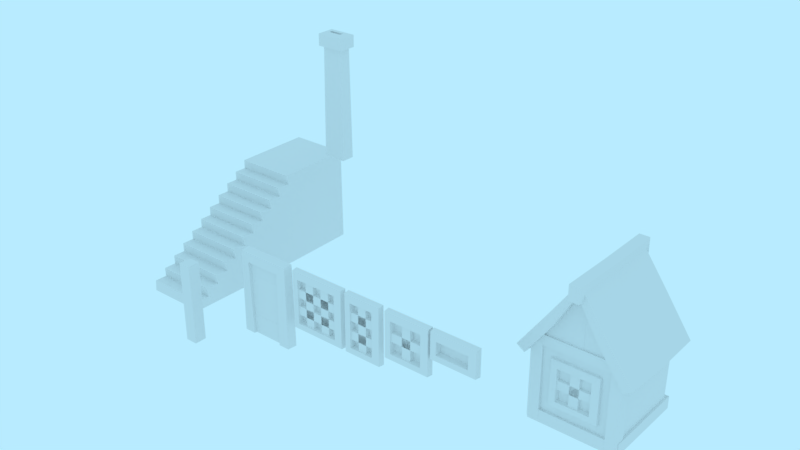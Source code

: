 # Source: building-kit.blend  (saved by Blender 2.79.0; exported with 4.5.12 LTS)
import bpy
from mathutils import Matrix  # noqa: F401  (used for matrix-valued properties, if any)

bpy.ops.wm.read_factory_settings(use_empty=True)
scene = bpy.context.scene
scene.name = 'Scene'

# ---- collections
col_collection_1 = bpy.data.collections.new('Collection 1'); scene.collection.children.link(col_collection_1)

# ---- world
world_world = bpy.data.worlds.new('World'); scene.world = world_world
world_world.color = (0.4794, 0.8327, 1.0)
world_world.use_sun_shadow = False
world_world.sun_shadow_jitter_overblur = 0.0
world_world.cycles.sampling_method = 'MANUAL'

# ---- meshes
me_buidling_kit = bpy.data.meshes.new('buidling-kit')
me_buidling_kit.from_pydata([(6.886, 1.681e-07, 3.845), (7.086, 1.681e-07, 3.845), (6.886, 1.593e-07, 3.645), (7.086, 1.593e-07, 3.645), (6.886, 2.0, 3.845), (7.086, 2.0, 3.845), (6.886, 2.0, 3.645), (7.086, 2.0, 3.645), (7.835, 3.25e-07, 2.55), (8.942, 3.25e-07, 2.55), (7.835, 2.059, 2.55), (8.942, 2.059, 2.55), (7.889, 3.25e-07, 2.645), (8.889, 3.25e-07, 2.645), (7.889, 2.0, 2.645), (8.889, 2.0, 2.645), (7.889, 3.25e-07, 2.468), (8.889, 3.25e-07, 2.468), (7.889, 2.0, 2.468), (8.889, 2.0, 2.468), (7.739, 3.25e-07, 2.645), (9.039, 3.25e-07, 2.645), (7.739, 2.15, 2.645), (9.039, 2.15, 2.645), (7.739, 3.25e-07, 2.468), (9.039, 3.25e-07, 2.468), (7.739, 2.15, 2.468), (9.039, 2.15, 2.468), (7.877, 1.422, 2.518), (7.877, 1.553, 2.518), (8.71, 1.422, 2.518), (8.71, 1.553, 2.518), (7.877, 1.422, 2.595), (7.877, 1.553, 2.595), (8.71, 1.422, 2.595), (8.71, 1.553, 2.595), (7.877, 0.3327, 2.518), (7.877, 0.4641, 2.518), (8.71, 0.3327, 2.518), (8.71, 0.4641, 2.518), (7.877, 0.3327, 2.595), (7.877, 0.4641, 2.595), (8.71, 0.3327, 2.595), (8.71, 0.4641, 2.595), (8.671, 0.8661, 2.526), (8.671, 1.039, 2.526), (8.775, 0.8661, 2.526), (8.775, 1.039, 2.526), (8.671, 0.8661, 2.591), (8.671, 1.039, 2.591), (8.775, 0.8661, 2.591), (8.775, 1.039, 2.591), (6.0, -0.03, -0.5), (4.5, -0.03, 0.5), (4.5, -0.03, -0.5), (4.5, -0.03, 2.833), (6.0, -0.03, 2.833), (4.5, 0.2, 2.5), (4.5, 0.2, 2.833), (6.0, 0.2, 2.833), (6.0, 0.2, 2.5), (4.5, -0.03, 1.5), (4.5, 0.43, 2.167), (4.5, 0.43, 2.5), (6.0, 0.43, 2.5), (6.0, 0.43, 2.167), (6.0, -0.03, 1.5), (4.5, 0.66, 1.833), (4.5, 0.66, 2.167), (6.0, 0.66, 2.167), (6.0, 0.66, 1.833), (6.0, -0.03, 0.5), (4.5, -0.03, -2.5), (4.5, 0.89, 1.5), (4.5, 0.89, 1.833), (6.0, 0.89, 1.833), (6.0, 0.89, 1.5), (6.0, -0.03, -2.5), (4.5, 1.12, 1.167), (4.5, 1.12, 1.5), (6.0, 1.12, 1.5), (6.0, 1.12, 1.167), (4.5, 1.35, 0.8333), (4.5, 1.35, 1.167), (6.0, 1.35, 1.167), (6.0, 1.35, 0.8333), (4.5, 1.58, 0.5), (4.5, 1.58, 0.8333), (6.0, 1.58, 0.8333), (6.0, 1.58, 0.5), (4.5, 1.81, 0.1667), (4.5, 1.81, 0.5), (6.0, 1.81, 0.5), (6.0, 1.81, 0.1667), (6.0, 2.04, -0.1667), (4.5, 2.04, -0.1667), (4.5, 2.04, 0.1667), (6.0, 2.04, 0.1667), (6.0, 2.27, -0.5), (6.0, 2.27, -0.1667), (4.5, 2.27, -0.5), (4.5, 2.27, -0.1667), (4.5, 2.5, -2.5), (6.0, 2.5, -2.5), (6.0, 2.5, -0.5), (4.5, 2.5, -0.5), (13.19, 1.116, 2.537), (12.19, 1.116, 2.537), (13.19, 2.116, 2.537), (12.19, 2.116, 2.537), (13.23, 1.078, 2.483), (12.15, 1.078, 2.483), (13.23, 2.154, 2.483), (12.15, 2.154, 2.483), (13.14, 1.165, 2.483), (12.24, 1.165, 2.483), (13.14, 2.067, 2.483), (12.24, 2.067, 2.483), (13.23, 1.078, 2.583), (12.15, 1.078, 2.583), (13.23, 2.154, 2.583), (12.15, 2.154, 2.583), (13.14, 1.165, 2.583), (12.24, 1.165, 2.583), (13.14, 2.067, 2.583), (12.24, 2.067, 2.583), (12.74, 1.144, 2.468), (12.65, 1.144, 2.468), (12.74, 1.144, 2.568), (12.65, 1.144, 2.568), (12.74, 2.086, 2.468), (12.65, 2.086, 2.468), (12.74, 2.086, 2.568), (12.65, 2.086, 2.568), (12.2, 1.572, 2.468), (12.2, 1.658, 2.468), (12.2, 1.572, 2.568), (12.2, 1.658, 2.568), (13.18, 1.572, 2.468), (13.18, 1.658, 2.468), (13.18, 1.572, 2.568), (13.18, 1.658, 2.568), (7.277, 3.113, -1.595), (6.777, 3.113, -1.595), (7.277, 3.113, -1.345), (6.777, 3.113, -1.345), (7.277, 6.113, -1.595), (6.777, 6.113, -1.595), (7.277, 6.113, -1.345), (6.777, 6.113, -1.345), (7.34, 6.113, -1.653), (6.715, 6.113, -1.653), (7.34, 6.113, -1.288), (6.715, 6.113, -1.288), (7.241, 6.313, -1.554), (6.814, 6.313, -1.554), (7.241, 6.313, -1.387), (6.814, 6.313, -1.387), (7.34, 6.313, -1.653), (6.715, 6.313, -1.653), (7.34, 6.313, -1.288), (6.715, 6.313, -1.288), (7.241, 6.089, -1.554), (6.814, 6.089, -1.554), (7.241, 6.089, -1.387), (6.814, 6.089, -1.387), (11.82, 0.7829, 2.538), (11.02, 0.7829, 2.538), (11.82, 2.116, 2.538), (11.02, 2.116, 2.538), (11.86, 0.7447, 2.484), (10.98, 0.7447, 2.484), (11.86, 2.154, 2.484), (10.98, 2.154, 2.484), (11.77, 0.832, 2.484), (11.07, 0.832, 2.484), (11.77, 2.067, 2.484), (11.07, 2.067, 2.484), (11.86, 0.7447, 2.584), (10.98, 0.7447, 2.584), (11.86, 2.154, 2.584), (10.98, 2.154, 2.584), (11.77, 0.832, 2.584), (11.07, 0.832, 2.584), (11.77, 2.067, 2.584), (11.07, 2.067, 2.584), (11.47, 0.8108, 2.468), (11.39, 0.8108, 2.468), (11.47, 0.8108, 2.568), (11.39, 0.8108, 2.568), (11.47, 2.086, 2.468), (11.39, 2.086, 2.468), (11.47, 2.086, 2.568), (11.39, 2.086, 2.568), (11.04, 1.633, 2.468), (11.04, 1.719, 2.468), (11.04, 1.633, 2.568), (11.04, 1.719, 2.568), (11.82, 1.633, 2.468), (11.82, 1.719, 2.468), (11.82, 1.633, 2.568), (11.82, 1.719, 2.568), (11.04, 1.154, 2.468), (11.04, 1.24, 2.468), (11.04, 1.154, 2.568), (11.04, 1.24, 2.568), (11.82, 1.154, 2.468), (11.82, 1.24, 2.468), (11.82, 1.154, 2.568), (11.82, 1.24, 2.568), (14.45, 1.616, 2.537), (13.45, 1.616, 2.537), (14.45, 2.116, 2.537), (13.45, 2.116, 2.537), (14.49, 1.578, 2.483), (13.41, 1.578, 2.483), (14.49, 2.154, 2.483), (13.41, 2.154, 2.483), (14.4, 1.665, 2.483), (13.5, 1.665, 2.483), (14.4, 2.067, 2.483), (13.5, 2.067, 2.483), (14.49, 1.578, 2.583), (13.41, 1.578, 2.583), (14.49, 2.154, 2.583), (13.41, 2.154, 2.583), (14.4, 1.665, 2.583), (13.5, 1.665, 2.583), (14.4, 2.067, 2.583), (13.5, 2.067, 2.583), (10.7, 0.7829, 2.538), (9.404, 0.7829, 2.538), (10.7, 2.116, 2.538), (9.404, 2.116, 2.538), (10.74, 0.7447, 2.484), (9.365, 0.7447, 2.484), (10.74, 2.154, 2.484), (9.365, 2.154, 2.484), (10.65, 0.832, 2.484), (9.453, 0.832, 2.484), (10.65, 2.067, 2.484), (9.453, 2.067, 2.484), (10.74, 0.7447, 2.584), (9.365, 0.7447, 2.584), (10.74, 2.154, 2.584), (9.365, 2.154, 2.584), (10.65, 0.832, 2.584), (9.453, 0.832, 2.584), (10.65, 2.067, 2.584), (9.453, 2.067, 2.584), (10.34, 0.8108, 2.468), (10.25, 0.8108, 2.468), (10.34, 0.8108, 2.568), (10.25, 0.8108, 2.568), (10.34, 2.086, 2.468), (10.25, 2.086, 2.468), (10.34, 2.086, 2.568), (10.25, 2.086, 2.568), (9.442, 1.617, 2.468), (9.442, 1.703, 2.468), (9.442, 1.617, 2.568), (9.442, 1.703, 2.568), (10.7, 1.617, 2.468), (10.7, 1.703, 2.468), (10.7, 1.617, 2.568), (10.7, 1.703, 2.568), (9.442, 1.168, 2.468), (9.442, 1.254, 2.468), (9.442, 1.168, 2.568), (9.442, 1.254, 2.568), (10.7, 1.168, 2.468), (10.7, 1.254, 2.468), (10.7, 1.168, 2.568), (10.7, 1.254, 2.568), (9.872, 0.8108, 2.468), (9.786, 0.8108, 2.468), (9.872, 0.8108, 2.568), (9.786, 0.8108, 2.568), (9.872, 2.086, 2.468), (9.786, 2.086, 2.468), (9.872, 2.086, 2.568), (9.786, 2.086, 2.568), (15.0, 4.371e-08, 1.0), (17.0, 4.371e-08, 1.0), (15.0, -4.371e-08, -1.0), (17.0, -4.371e-08, -1.0), (15.0, 2.0, 1.0), (17.0, 2.0, 1.0), (15.0, 2.0, -1.0), (17.0, 2.0, -1.0), (16.0, 3.5, 1.0), (16.0, 3.5, 1.205), (16.0, 3.5, -1.205), (16.0, 3.652, 1.205), (16.0, 3.652, -1.205), (17.2, 1.695, 1.205), (17.2, 1.695, -1.205), (17.31, 1.766, -1.205), (17.31, 1.766, 1.205), (14.8, 1.695, -1.205), (14.8, 1.695, 1.205), (14.69, 1.766, 1.205), (14.69, 1.766, -1.205), (16.88, 0.01731, 1.076), (17.05, 0.01731, 1.076), (16.88, 0.01731, 0.9109), (17.05, 0.01731, 0.9109), (16.88, 1.983, 1.076), (17.05, 1.983, 1.076), (16.88, 1.983, 0.9109), (17.05, 1.983, 0.9109), (14.95, 0.01731, 1.076), (15.12, 0.01731, 1.076), (14.95, 0.01731, 0.9109), (15.12, 0.01731, 0.9109), (14.95, 1.983, 1.076), (15.12, 1.983, 1.076), (14.95, 1.983, 0.9109), (15.12, 1.983, 0.9109), (14.96, 0.15, 1.069), (14.96, -0.05354, 1.069), (14.96, 0.15, 0.865), (14.96, -0.05354, 0.865), (17.04, 0.15, 1.069), (17.04, -0.05354, 1.069), (17.04, 0.15, 0.865), (17.04, -0.05354, 0.865), (17.07, 0.15, 1.011), (17.07, -0.05354, 1.011), (16.87, 0.15, 1.011), (16.87, -0.05354, 1.011), (17.07, 0.15, -1.075), (17.07, -0.05354, -1.075), (16.87, 0.15, -1.075), (16.87, -0.05354, -1.075), (15.13, 0.15, 1.011), (15.13, -0.05354, 1.011), (14.92, 0.15, 1.011), (14.92, -0.05354, 1.011), (15.13, 0.15, -1.075), (15.13, -0.05354, -1.075), (14.92, 0.15, -1.075), (14.92, -0.05354, -1.075), (16.51, 0.5558, 1.042), (15.51, 0.5558, 1.042), (16.51, 1.556, 1.042), (15.51, 1.556, 1.042), (16.55, 0.5176, 0.9877), (15.47, 0.5176, 0.9877), (16.55, 1.594, 0.9877), (15.47, 1.594, 0.9877), (16.46, 0.605, 0.9877), (15.56, 0.605, 0.9877), (16.46, 1.507, 0.9877), (15.56, 1.507, 0.9877), (16.55, 0.5176, 1.088), (15.47, 0.5176, 1.088), (16.55, 1.594, 1.088), (15.47, 1.594, 1.088), (16.46, 0.605, 1.088), (15.56, 0.605, 1.088), (16.46, 1.507, 1.088), (15.56, 1.507, 1.088), (16.06, 0.5838, 0.9725), (15.97, 0.5838, 0.9725), (16.06, 0.5838, 1.072), (15.97, 0.5838, 1.072), (16.06, 1.526, 0.9725), (15.97, 1.526, 0.9725), (16.06, 1.526, 1.072), (15.97, 1.526, 1.072), (15.52, 1.012, 0.9725), (15.52, 1.098, 0.9725), (15.52, 1.012, 1.072), (15.52, 1.098, 1.072), (16.51, 1.012, 0.9725), (16.51, 1.098, 0.9725), (16.51, 1.012, 1.072), (16.51, 1.098, 1.072), (14.98, 2.077, 1.069), (14.98, 1.927, 1.069), (14.98, 2.077, 0.9186), (14.98, 1.927, 0.9186), (17.01, 2.077, 1.069), (17.01, 1.927, 1.069), (17.01, 2.077, 0.9186), (17.01, 1.927, 0.9186), (16.07, 3.505, 1.036), (15.93, 3.505, 1.036), (16.07, 3.505, 0.8979), (15.93, 3.505, 0.8979), (16.07, 2.042, 1.036), (15.93, 2.042, 1.036), (16.07, 2.042, 0.8979), (15.93, 2.042, 0.8979), (16.59, 2.702, 1.029), (16.49, 2.774, 1.029), (16.59, 2.702, 0.9042), (16.49, 2.774, 0.9042), (16.1, 2.006, 1.029), (16.0, 2.077, 1.029), (16.1, 2.006, 0.9042), (16.0, 2.077, 0.9042), (15.39, 2.702, 1.029), (15.5, 2.774, 1.029), (15.39, 2.702, 0.9042), (15.5, 2.774, 0.9042), (15.88, 2.006, 1.029), (15.98, 2.077, 1.029), (15.88, 2.006, 0.9042), (15.98, 2.077, 0.9042), (16.08, 3.701, 1.397), (16.08, 3.431, 1.397), (15.93, 3.701, 1.397), (15.93, 3.431, 1.397), (16.08, 3.701, -1.298), (16.08, 3.431, -1.298), (15.93, 3.701, -1.298), (15.93, 3.431, -1.298), (16.0, 3.459, -1.512e-07), (16.0, 3.611, -1.578e-07), (17.2, 1.655, -7.233e-08), (17.31, 1.726, -7.542e-08), (14.8, 1.655, -7.233e-08), (14.69, 1.726, -7.542e-08), (15.93, 3.391, 0.01406), (16.08, 3.391, 0.01406), (16.08, 3.66, 0.01406), (15.93, 3.66, 0.01406), (16.58, 2.589, -1.205), (16.58, 2.589, 1.205), (16.63, 2.7, -1.205), (16.63, 2.7, 1.205), (16.58, 2.549, -1.114e-07), (16.63, 2.66, -1.163e-07), (15.42, 2.589, 1.205), (15.42, 2.589, -1.205), (15.37, 2.7, 1.205), (15.37, 2.7, -1.205), (15.42, 2.549, -1.114e-07), (15.37, 2.66, -1.163e-07)], [], [(0, 2, 3, 1), (4, 5, 7, 6), (1, 3, 7, 5), (2, 0, 4, 6), (3, 2, 6, 7), (0, 1, 5, 4), (8, 9, 11, 10), (14, 12, 16, 18), (13, 15, 19, 17), (14, 18, 19, 15), (22, 26, 24, 20), (21, 25, 27, 23), (22, 23, 27, 26), (14, 22, 20, 12), (14, 15, 23, 22), (13, 21, 23, 15), (33, 32, 34, 35), (31, 29, 33, 35), (30, 31, 35, 34), (28, 30, 34, 32), (29, 28, 32, 33), (41, 40, 42, 43), (39, 37, 41, 43), (38, 39, 43, 42), (36, 38, 42, 40), (37, 36, 40, 41), (49, 48, 50, 51), (47, 45, 49, 51), (46, 47, 51, 50), (44, 46, 50, 48), (45, 44, 48, 49), (61, 55, 58, 57), (55, 56, 59, 58), (58, 59, 60, 57), (61, 57, 63, 62), (56, 66, 60, 59), (63, 64, 65, 62), (62, 65, 69, 68), (65, 66, 70, 69), (60, 66, 65, 64), (57, 60, 64, 63), (68, 69, 70, 67), (61, 67, 74, 73), (53, 61, 73), (61, 62, 68, 67), (74, 75, 76, 73), (67, 70, 75, 74), (70, 66, 76, 75), (66, 71, 76), (53, 78, 83, 82), (79, 80, 81, 78), (53, 73, 79, 78), (73, 76, 80, 79), (76, 71, 81, 80), (85, 71, 89, 88), (83, 84, 85, 82), (54, 53, 86), (78, 81, 84, 83), (81, 71, 85, 84), (89, 52, 93, 92), (87, 88, 89, 86), (86, 89, 92, 91), (53, 82, 87, 86), (82, 85, 88, 87), (71, 52, 89), (90, 93, 97, 96), (91, 92, 93, 90), (54, 90, 96, 95), (54, 86, 91, 90), (94, 52, 98, 99), (52, 77, 98), (96, 97, 94, 95), (93, 52, 94, 97), (72, 100, 105, 102), (101, 99, 98, 100), (95, 94, 99, 101), (54, 95, 101, 100), (72, 54, 100), (105, 104, 103, 102), (98, 77, 103, 104), (100, 98, 104, 105), (77, 72, 102, 103), (106, 108, 109, 107), (122, 123, 119, 118), (125, 124, 120, 121), (123, 125, 121, 119), (124, 122, 118, 120), (112, 113, 121, 120), (116, 114, 122, 124), (117, 116, 124, 125), (113, 111, 119, 121), (111, 110, 118, 119), (115, 117, 125, 123), (114, 115, 123, 122), (110, 112, 120, 118), (129, 128, 132, 133), (128, 126, 130, 132), (127, 129, 133, 131), (137, 136, 140, 141), (136, 134, 138, 140), (135, 137, 141, 139), (147, 149, 153, 151), (143, 145, 149, 147), (142, 143, 147, 146), (144, 142, 146, 148), (145, 144, 148, 149), (152, 150, 158, 160), (146, 147, 151, 150), (148, 146, 150, 152), (149, 148, 152, 153), (155, 157, 165, 163), (153, 152, 160, 161), (151, 153, 161, 159), (150, 151, 159, 158), (155, 154, 158, 159), (156, 157, 161, 160), (157, 155, 159, 161), (154, 156, 160, 158), (162, 163, 165, 164), (154, 155, 163, 162), (156, 154, 162, 164), (157, 156, 164, 165), (166, 168, 169, 167), (182, 183, 179, 178), (185, 184, 180, 181), (183, 185, 181, 179), (184, 182, 178, 180), (172, 173, 181, 180), (176, 174, 182, 184), (177, 176, 184, 185), (173, 171, 179, 181), (171, 170, 178, 179), (175, 177, 185, 183), (174, 175, 183, 182), (170, 172, 180, 178), (189, 188, 192, 193), (188, 186, 190, 192), (187, 189, 193, 191), (197, 196, 200, 201), (196, 194, 198, 200), (195, 197, 201, 199), (205, 204, 208, 209), (204, 202, 206, 208), (203, 205, 209, 207), (143, 142, 144, 145), (210, 212, 213, 211), (226, 227, 223, 222), (229, 228, 224, 225), (227, 229, 225, 223), (228, 226, 222, 224), (216, 217, 225, 224), (220, 218, 226, 228), (221, 220, 228, 229), (217, 215, 223, 225), (215, 214, 222, 223), (219, 221, 229, 227), (218, 219, 227, 226), (214, 216, 224, 222), (230, 232, 233, 231), (246, 247, 243, 242), (249, 248, 244, 245), (247, 249, 245, 243), (248, 246, 242, 244), (236, 237, 245, 244), (240, 238, 246, 248), (241, 240, 248, 249), (237, 235, 243, 245), (235, 234, 242, 243), (239, 241, 249, 247), (238, 239, 247, 246), (234, 236, 244, 242), (253, 252, 256, 257), (252, 250, 254, 256), (251, 253, 257, 255), (261, 260, 264, 265), (260, 258, 262, 264), (259, 261, 265, 263), (269, 268, 272, 273), (268, 266, 270, 272), (267, 269, 273, 271), (277, 276, 280, 281), (276, 274, 278, 280), (275, 277, 281, 279), (282, 284, 285, 283), (283, 285, 289, 287), (284, 282, 286, 288), (434, 422, 297, 431), (282, 283, 287, 286), (440, 424, 301, 437), (286, 287, 290), (437, 301, 300, 435), (439, 423, 299, 436), (430, 295, 298, 432), (433, 421, 295, 430), (421, 296, 297, 422), (423, 300, 301, 424), (303, 305, 306, 304), (307, 308, 310, 309), (304, 306, 310, 308), (305, 303, 307, 309), (306, 305, 309, 310), (303, 304, 308, 307), (311, 313, 314, 312), (315, 316, 318, 317), (312, 314, 318, 316), (313, 311, 315, 317), (314, 313, 317, 318), (311, 312, 316, 315), (319, 321, 322, 320), (323, 324, 326, 325), (320, 322, 326, 324), (321, 319, 323, 325), (322, 321, 325, 326), (319, 320, 324, 323), (327, 329, 330, 328), (331, 332, 334, 333), (328, 330, 334, 332), (329, 327, 331, 333), (330, 329, 333, 334), (327, 328, 332, 331), (335, 337, 338, 336), (339, 340, 342, 341), (336, 338, 342, 340), (337, 335, 339, 341), (338, 337, 341, 342), (335, 336, 340, 339), (343, 345, 346, 344), (359, 360, 356, 355), (362, 361, 357, 358), (360, 362, 358, 356), (361, 359, 355, 357), (349, 350, 358, 357), (353, 351, 359, 361), (354, 353, 361, 362), (350, 348, 356, 358), (348, 347, 355, 356), (352, 354, 362, 360), (351, 352, 360, 359), (347, 349, 357, 355), (366, 365, 369, 370), (365, 363, 367, 369), (364, 366, 370, 368), (374, 373, 377, 378), (373, 371, 375, 377), (372, 374, 378, 376), (379, 381, 382, 380), (383, 384, 386, 385), (380, 382, 386, 384), (381, 379, 383, 385), (382, 381, 385, 386), (379, 380, 384, 383), (387, 389, 390, 388), (391, 392, 394, 393), (388, 390, 394, 392), (389, 387, 391, 393), (390, 389, 393, 394), (387, 388, 392, 391), (395, 397, 398, 396), (399, 400, 402, 401), (396, 398, 402, 400), (397, 395, 399, 401), (398, 397, 401, 402), (395, 396, 400, 399), (403, 404, 406, 405), (407, 409, 410, 408), (404, 408, 410, 406), (405, 409, 407, 403), (406, 410, 409, 405), (403, 407, 408, 404), (411, 413, 414, 412), (415, 416, 418, 417), (426, 425, 418, 416), (428, 427, 415, 417), (425, 428, 417, 418), (427, 426, 416, 415), (299, 423, 424, 302), (295, 421, 422, 298), (429, 296, 421, 433), (435, 300, 423, 439), (438, 302, 424, 440), (432, 298, 422, 434), (411, 412, 426, 427), (414, 413, 428, 425), (413, 411, 427, 428), (412, 414, 425, 426), (293, 432, 434, 420), (292, 429, 433, 419), (419, 433, 430, 291), (291, 430, 432, 293), (420, 434, 431, 294), (294, 438, 440, 420), (291, 435, 439, 419), (419, 439, 436, 292), (293, 437, 435, 291), (420, 440, 437, 293)])
_uv = me_buidling_kit.uv_layers.new(name='UVMap')
_uv.uv.foreach_set('vector', [0.3569, 0.2887, 0.3569, 0.2181, 0.4274, 0.2181, 0.4274, 0.2887, 0.3569, 0.1474, 0.4274, 0.1474, 0.4274, 0.2179, 0.3569, 0.2179, 0.2861, 0.1474, 0.3566, 0.1474, 0.3566, 0.8526, 0.2861, 0.8526, 0.2154, 0.1474, 0.2859, 0.1474, 0.2859, 0.8526, 0.2154, 0.8526, 0.1447, 0.1474, 0.2152, 0.1474, 0.2152, 0.8526, 0.1447, 0.8526, 0.07395, 0.1474, 0.1445, 0.1474, 0.1445, 0.8526, 0.07395, 0.8526, 0.6856, 0.709, 0.2207, 0.709, 0.2207, -0.1556, 0.6856, -0.1556, 0.3424, 0.4784, 0.3424, 1.017, 0.3108, 1.017, 0.3108, 0.4784, 0.2789, 1.017, 0.2789, 0.4784, 0.3106, 0.4784, 0.3106, 1.017, 0.5675, 0.7477, 0.5992, 0.7477, 0.5992, 1.017, 0.5675, 1.017, 0.3828, 0.438, 0.4145, 0.438, 0.4145, 1.017, 0.3828, 1.017, 0.2385, 1.017, 0.2069, 1.017, 0.2069, 0.438, 0.2385, 0.438, 0.5271, 0.7073, 0.5271, 1.057, 0.4954, 1.057, 0.4954, 0.7073, 0.3424, 0.4784, 0.3828, 0.438, 0.3828, 1.017, 0.3424, 1.017, 0.5675, 0.7477, 0.5675, 1.017, 0.5271, 1.057, 0.5271, 0.7073, 0.2789, 1.017, 0.2385, 1.017, 0.2385, 0.438, 0.2789, 0.4784, 0.1976, 0.674, 0.1976, 0.7166, -0.07261, 0.7166, -0.07261, 0.674, -0.07261, 0.7418, 0.1976, 0.7418, 0.1976, 0.7668, -0.07261, 0.7668, -0.02992, 0.8095, -0.02992, 0.7669, -0.004893, 0.7669, -0.004893, 0.8095, 0.1976, 0.7417, -0.07261, 0.7417, -0.07261, 0.7167, 0.1976, 0.7167, -0.03001, 0.792, -0.07261, 0.792, -0.07261, 0.7669, -0.03001, 0.7669, 0.6664, 0.5178, 0.6664, 0.5604, 0.3961, 0.5604, 0.3961, 0.5178, 0.3961, 0.5856, 0.6664, 0.5856, 0.6664, 0.6106, 0.3961, 0.6106, 0.4388, 0.6533, 0.4388, 0.6107, 0.4639, 0.6107, 0.4639, 0.6533, 0.6664, 0.5855, 0.3961, 0.5855, 0.3961, 0.5605, 0.6664, 0.5605, 0.4387, 0.6357, 0.3961, 0.6357, 0.3961, 0.6107, 0.4387, 0.6107, 0.1077, 0.7012, 0.06091, 0.7012, 0.06092, 0.6733, 0.1077, 0.6733, 0.1077, 0.7117, 0.1356, 0.7117, 0.1356, 0.7292, 0.1077, 0.7292, 0.06091, 0.7292, 0.1077, 0.7292, 0.1077, 0.7467, 0.06091, 0.7467, 0.1357, 0.6908, 0.1077, 0.6908, 0.1077, 0.6733, 0.1357, 0.6733, 0.1077, 0.7642, 0.06091, 0.7642, 0.06091, 0.7467, 0.1077, 0.7467, 1.526, 0.1554, 2.202, 0.1554, 2.202, 0.272, 2.033, 0.272, -0.01592, 0.4798, 1.026, 0.4798, 1.026, 0.6396, -0.01592, 0.6396, 0.4706, 0.9886, 1.239, 0.9886, 1.239, 1.159, 0.4706, 1.159, 1.526, 0.1554, 2.033, 0.272, 2.033, 0.3887, 1.864, 0.3887, -2.491, 0.1525, -1.815, 0.1525, -2.322, 0.2691, -2.491, 0.2691, -0.3255, 1.307, 0.4431, 1.307, 0.4431, 1.478, -0.3255, 1.478, -0.01592, 0.3161, 1.026, 0.3161, 1.026, 0.4758, -0.01592, 0.4758, -2.153, 0.3857, -1.815, 0.1525, -1.984, 0.5023, -2.153, 0.5023, -2.322, 0.2691, -1.815, 0.1525, -2.153, 0.3857, -2.322, 0.3857, -0.01592, 0.6436, 1.026, 0.6436, 1.026, 0.8033, -0.01592, 0.8033, 0.4492, 0.6324, 1.218, 0.6324, 1.218, 0.8032, 0.4492, 0.8032, 1.526, 0.1554, 1.695, 0.5053, 1.695, 0.6219, 1.526, 0.6219, 1.019, 0.1554, 1.526, 0.1554, 1.526, 0.6219, 1.526, 0.1554, 1.864, 0.3887, 1.864, 0.5053, 1.695, 0.5053, -0.3255, 0.9814, 0.4431, 0.9814, 0.4431, 1.152, -0.3255, 1.152, -0.01592, -0.01143, 1.026, -0.01143, 1.026, 0.1483, -0.01592, 0.1483, -1.984, 0.5023, -1.815, 0.1525, -1.815, 0.619, -1.984, 0.619, -1.815, 0.1525, -1.308, 0.1525, -1.815, 0.619, 1.019, 0.1554, 1.357, 0.7386, 1.357, 0.8552, 1.188, 0.8552, 0.4492, 0.8061, 1.218, 0.8061, 1.218, 0.9769, 0.4492, 0.9769, 1.019, 0.1554, 1.526, 0.6219, 1.526, 0.7386, 1.357, 0.7386, -0.7818, 2.259, 0.2601, 2.259, 0.2601, 2.418, -0.7818, 2.418, -1.815, 0.619, -1.308, 0.1525, -1.646, 0.7356, -1.815, 0.7356, -1.477, 0.8522, -1.308, 0.1525, -1.308, 0.9688, -1.477, 0.9688, -0.3255, 0.8077, 0.4431, 0.8077, 0.4431, 0.9785, -0.3255, 0.9785, 0.5118, 0.1554, 1.019, 0.1554, 1.019, 0.9718, 0.2684, 1.478, 1.31, 1.478, 1.31, 1.638, 0.2684, 1.638, -1.646, 0.7356, -1.308, 0.1525, -1.477, 0.8522, -1.646, 0.8522, -1.308, 0.9688, -0.801, 0.1525, -1.139, 1.085, -1.308, 1.085, 0.4532, 1.132, 1.222, 1.132, 1.222, 1.303, 0.4532, 1.303, 0.2738, 2.149, 1.316, 2.149, 1.316, 2.309, 0.2738, 2.309, 1.019, 0.1554, 1.188, 0.8552, 1.188, 0.9718, 1.019, 0.9718, 0.2738, 2.313, 1.316, 2.313, 1.316, 2.472, 0.2738, 2.472, -1.308, 0.1525, -0.801, 0.1525, -1.308, 0.9688, -0.01592, 0.1523, 1.026, 0.1523, 1.026, 0.3121, -0.01592, 0.3121, -0.3255, 1.142, 0.4431, 1.142, 0.4431, 1.313, -0.3255, 1.313, 0.5118, 0.1554, 0.8498, 1.088, 0.8498, 1.205, 0.6808, 1.205, 0.5118, 0.1554, 1.019, 0.9718, 1.019, 1.088, 0.8498, 1.088, -0.97, 1.202, -0.801, 0.1525, -0.801, 1.319, -0.97, 1.319, -0.801, 0.1525, 0.2132, 0.1525, -0.801, 1.319, 0.4492, 0.2849, 1.218, 0.2849, 1.218, 0.4557, 0.4492, 0.4557, -1.139, 1.085, -0.801, 0.1525, -0.97, 1.202, -1.139, 1.202, -0.5024, 0.1554, 0.5118, 1.322, 0.5118, 1.438, -0.5024, 1.438, 0.4492, 0.4586, 1.218, 0.4586, 1.218, 0.6294, 0.4492, 0.6294, -0.01592, 0.8073, 1.026, 0.8073, 1.026, 0.9671, -0.01592, 0.9671, 0.5118, 0.1554, 0.6808, 1.205, 0.6808, 1.322, 0.5118, 1.322, -0.5024, 0.1554, 0.5118, 0.1554, 0.5118, 1.322, 2.255, 1.476, 1.494, 1.476, 1.494, 0.4617, 2.255, 0.4617, -0.801, 1.319, 0.2132, 0.1525, 0.2132, 1.435, -0.801, 1.435, -0.01592, 0.971, 1.026, 0.971, 1.026, 1.131, -0.01592, 1.131, 0.2132, 0.1525, 0.9738, 0.1525, 0.9738, 1.435, 0.2132, 1.435, 0.5589, 0.3077, 0.5414, 0.3077, 0.5414, 0.2901, 0.5589, 0.2901, 0.9755, 0.4222, 0.9755, 0.6101, 0.9573, 0.6283, 0.9573, 0.404, 0.8374, 0.6101, 0.8374, 0.4222, 0.8556, 0.404, 0.8556, 0.6283, 0.8973, 0.6101, 0.8973, 0.4222, 0.9155, 0.404, 0.9155, 0.6283, 1.036, 0.4222, 1.036, 0.6101, 1.017, 0.6283, 1.017, 0.404, 0.8764, 0.404, 0.8764, 0.6283, 0.8556, 0.6283, 0.8556, 0.404, 1.056, 0.4222, 1.056, 0.6101, 1.036, 0.6101, 1.036, 0.4222, 0.8165, 0.6101, 0.8165, 0.4222, 0.8374, 0.4222, 0.8374, 0.6101, 0.9364, 0.404, 0.9364, 0.6283, 0.9155, 0.6283, 0.9155, 0.404, 0.9365, 0.6283, 0.9365, 0.404, 0.9573, 0.404, 0.9573, 0.6283, 0.8765, 0.6101, 0.8765, 0.4222, 0.8973, 0.4222, 0.8973, 0.6101, 0.9964, 0.4222, 0.9964, 0.6101, 0.9755, 0.6101, 0.9755, 0.4222, 0.9965, 0.6283, 0.9965, 0.404, 1.017, 0.404, 1.017, 0.6283, 0.3078, 0.3863, 0.2933, 0.3863, 0.2933, 0.234, 0.3078, 0.234, 0.2788, 0.3863, 0.2619, 0.3863, 0.2619, 0.234, 0.2788, 0.234, 0.2619, 0.3863, 0.2451, 0.3863, 0.2451, 0.234, 0.2619, 0.234, 0.8273, 0.4371, 0.8128, 0.4371, 0.8128, 0.2848, 0.8273, 0.2848, 0.7983, 0.4371, 0.7815, 0.4371, 0.7815, 0.2848, 0.7983, 0.2848, 0.7814, 0.4371, 0.7646, 0.4371, 0.7646, 0.2848, 0.7814, 0.2848, 0.9127, 0.545, 1.077, 0.545, 1.115, 0.5863, 0.8747, 0.5863, 0.4133, 1.368, 0.2489, 1.368, 0.2489, -0.6043, 0.4133, -0.6043, 0.742, 1.368, 0.4133, 1.368, 0.4133, -0.6043, 0.742, -0.6043, -0.07984, 1.368, -0.2442, 1.368, -0.2442, -0.6043, -0.07984, -0.6043, 0.2489, 1.368, -0.07984, 1.368, -0.07984, -0.6043, 0.2489, -0.6043, 0.6981, 0.1554, 0.9385, 0.1554, 0.9385, 0.2869, 0.6981, 0.2869, 0.9127, 0.2163, 0.9127, 0.545, 0.8747, 0.5863, 0.8747, 0.175, 1.077, 0.2163, 0.9127, 0.2163, 0.8747, 0.175, 1.115, 0.175, 1.077, 0.545, 1.077, 0.2163, 1.115, 0.175, 1.115, 0.5863, 0.8747, 1.368, 0.8747, 1.258, 1.022, 1.258, 1.022, 1.368, 0.2868, 0.1554, 0.6981, 0.1554, 0.6981, 0.2869, 0.2868, 0.2869, 0.04645, 0.1554, 0.2868, 0.1554, 0.2868, 0.2869, 0.04645, 0.2869, -0.3648, 0.1554, 0.04645, 0.1554, 0.04645, 0.2869, -0.3648, 0.2869, 0.8429, 0.7271, 0.8429, 0.4464, 0.9081, 0.3811, 0.9081, 0.7924, 0.733, 0.4464, 0.733, 0.7271, 0.6677, 0.7924, 0.6677, 0.3811, 0.733, 0.7271, 0.8429, 0.7271, 0.9081, 0.7924, 0.6677, 0.7924, 0.8429, 0.4464, 0.733, 0.4464, 0.6677, 0.3811, 0.9081, 0.3811, 1.132, 0.6756, 1.132, 0.9564, 1.022, 0.9564, 1.022, 0.6756, 0.8747, 0.8676, 0.8747, 0.5868, 1.022, 0.5868, 1.022, 0.8676, 0.8747, 0.9775, 0.8747, 0.8676, 1.022, 0.8676, 1.022, 0.9775, 0.8747, 1.258, 0.8747, 0.9775, 1.022, 0.9775, 1.022, 1.258, 0.3981, 0.5505, 0.353, 0.5505, 0.353, 0.5329, 0.3981, 0.5329, 0.8009, 0.665, 0.8009, 0.8529, 0.7827, 0.8712, 0.7827, 0.6468, 0.6628, 0.8529, 0.6628, 0.665, 0.681, 0.6468, 0.681, 0.8712, 0.7227, 0.8529, 0.7227, 0.4914, 0.7409, 0.4732, 0.7409, 0.8712, 0.8609, 0.4914, 0.8609, 0.8529, 0.8427, 0.8712, 0.8427, 0.4732, 0.7018, 0.6468, 0.7018, 0.8712, 0.681, 0.8712, 0.681, 0.6468, 0.8817, 0.4914, 0.8817, 0.8529, 0.8609, 0.8529, 0.8609, 0.4914, 0.6419, 0.8529, 0.6419, 0.665, 0.6628, 0.665, 0.6628, 0.8529, 0.7618, 0.4732, 0.7618, 0.8712, 0.7409, 0.8712, 0.7409, 0.4732, 0.7619, 0.8712, 0.7619, 0.6468, 0.7827, 0.6468, 0.7827, 0.8712, 0.7019, 0.8529, 0.7019, 0.4914, 0.7227, 0.4914, 0.7227, 0.8529, 0.8218, 0.665, 0.8218, 0.8529, 0.8009, 0.8529, 0.8009, 0.665, 0.8219, 0.8712, 0.8219, 0.4732, 0.8427, 0.4732, 0.8427, 0.8712, 0.1332, 0.6292, 0.1187, 0.6292, 0.1187, 0.421, 0.1332, 0.421, 0.1042, 0.6292, 0.08733, 0.6292, 0.08733, 0.421, 0.1042, 0.421, 0.08729, 0.6292, 0.07046, 0.6292, 0.07046, 0.421, 0.08729, 0.421, 0.6527, 0.6799, 0.6382, 0.6799, 0.6382, 0.5276, 0.6527, 0.5276, 0.6237, 0.6799, 0.6069, 0.6799, 0.6069, 0.5276, 0.6237, 0.5276, 0.6068, 0.6799, 0.59, 0.6799, 0.59, 0.5276, 0.6068, 0.5276, 0.2386, 0.844, 0.2242, 0.844, 0.2242, 0.6917, 0.2386, 0.6917, 0.2096, 0.844, 0.1928, 0.844, 0.1928, 0.6917, 0.2096, 0.6917, 0.1928, 0.844, 0.1759, 0.844, 0.1759, 0.6917, 0.1928, 0.6917, 0.4133, 1.368, -0.2442, 1.368, -0.07984, 1.368, 0.2489, 1.368, 0.205, 0.2839, 0.205, 0.2984, 0.176, 0.2984, 0.176, 0.2839, 0.524, 0.125, 0.524, 0.5161, 0.4861, 0.554, 0.4861, 0.0871, 0.3612, 0.5161, 0.3612, 0.125, 0.3991, 0.0871, 0.3991, 0.554, 0.4153, 0.4834, 0.4153, 0.6576, 0.3774, 0.6955, 0.3774, 0.4455, 0.2525, 0.6576, 0.2525, 0.4834, 0.2904, 0.4455, 0.2904, 0.6955, 0.4425, 0.0871, 0.4425, 0.554, 0.3991, 0.554, 0.3991, 0.0871, 0.2092, 0.6576, 0.2092, 0.4834, 0.2525, 0.4834, 0.2525, 0.6576, 0.3178, 0.5161, 0.3178, 0.125, 0.3612, 0.125, 0.3612, 0.5161, 0.334, 0.6955, 0.334, 0.4455, 0.3774, 0.4455, 0.3774, 0.6955, 0.4427, 0.554, 0.4427, 0.0871, 0.4861, 0.0871, 0.4861, 0.554, 0.4587, 0.4834, 0.4587, 0.6576, 0.4153, 0.6576, 0.4153, 0.4834, 0.5674, 0.125, 0.5674, 0.5161, 0.524, 0.5161, 0.524, 0.125, 0.3338, 0.4455, 0.3338, 0.6955, 0.2904, 0.6955, 0.2904, 0.4455, 0.5568, 0.5128, 0.5568, 0.531, 0.539, 0.531, 0.539, 0.5128, 0.1916, 0.263, 0.1916, 0.5623, 0.1699, 0.5841, 0.1699, 0.2413, 0.5212, 0.7062, 0.5212, 0.4069, 0.543, 0.3852, 0.543, 0.7279, 0.304, 0.2226, 0.304, 0.5301, 0.2823, 0.5518, 0.2823, 0.2008, 0.2103, 0.5301, 0.2103, 0.2226, 0.2321, 0.2008, 0.2321, 0.5518, 0.5679, 0.3852, 0.5679, 0.7279, 0.543, 0.7279, 0.543, 0.3852, 0.1854, 0.5301, 0.1854, 0.2226, 0.2103, 0.2226, 0.2103, 0.5301, 0.4963, 0.7062, 0.4963, 0.4069, 0.5212, 0.4069, 0.5212, 0.7062, 0.2574, 0.5518, 0.2574, 0.2008, 0.2823, 0.2008, 0.2823, 0.5518, 0.145, 0.5841, 0.145, 0.2413, 0.1699, 0.2413, 0.1699, 0.5841, 0.3289, 0.2226, 0.3289, 0.5301, 0.304, 0.5301, 0.304, 0.2226, 0.2165, 0.263, 0.2165, 0.5623, 0.1916, 0.5623, 0.1916, 0.263, 0.257, 0.2008, 0.257, 0.5518, 0.2321, 0.5518, 0.2321, 0.2008, 0.5749, 0.2727, 0.5963, 0.2727, 0.5963, 0.5904, 0.5749, 0.5904, 0.6219, 0.2727, 0.6468, 0.2727, 0.6468, 0.5904, 0.6219, 0.5904, 0.6472, 0.2727, 0.6721, 0.2727, 0.6721, 0.5904, 0.6472, 0.5904, 0.7126, 0.7279, 0.6912, 0.7279, 0.6912, 0.4146, 0.7126, 0.4146, 0.6437, 0.7279, 0.6188, 0.7279, 0.6188, 0.4146, 0.6437, 0.4146, 0.669, 0.7279, 0.6441, 0.7279, 0.6441, 0.4146, 0.669, 0.4146, 0.6908, 0.7279, 0.6694, 0.7279, 0.6694, 0.4146, 0.6908, 0.4146, 0.5932, 0.7279, 0.5683, 0.7279, 0.5683, 0.4146, 0.5932, 0.4146, 0.6185, 0.7279, 0.5936, 0.7279, 0.5936, 0.4146, 0.6185, 0.4146, 0.5531, 0.2727, 0.5745, 0.2727, 0.5745, 0.5904, 0.5531, 0.5904, 0.6725, 0.2008, 0.6974, 0.2008, 0.6974, 0.5184, 0.6725, 0.5184, 0.5966, 0.2727, 0.6215, 0.2727, 0.6215, 0.5904, 0.5966, 0.5904, 0.7499, 0.7499, 0.2501, 0.7499, 0.2501, 0.25, 0.75, 0.25, 0.8863, -0.2845, 1.571, -0.2845, 1.571, 0.4001, 0.8863, 0.4001, -0.483, -0.2845, 0.2017, -0.2845, 0.2017, 0.4001, -0.483, 0.4001, 0.2624, 0.7677, 0.2624, 0.5001, 0.5434, 0.5001, 0.5434, 0.7677, 0.2017, -0.2845, 0.8863, -0.2845, 0.8863, 0.4001, 0.2017, 0.4001, 0.2624, 0.2323, 0.2624, -0.03536, 0.5434, -0.03536, 0.5434, 0.2323, 0.2017, 0.4001, 0.8863, 0.4001, 0.544, 0.9136, 0.5525, 0.2497, 0.5525, 0.0001471, 0.5802, 0.0006739, 0.5758, 0.2365, 0.02617, 0.4719, -0.2097, 0.4719, -0.2097, 0.2099, 0.02617, 0.2099, 0.5289, 0.2365, 0.5244, 0.0006739, 0.5522, 0.0001471, 0.5522, 0.2497, 0.4981, 0.4719, 0.7339, 0.4719, 0.7339, 0.7339, 0.4981, 0.7339, 0.5848, 0.2489, 0.5848, -0.01314, 0.6126, -0.01314, 0.6126, 0.2489, 0.6406, 0.2489, 0.6406, 0.5108, 0.6129, 0.5108, 0.6129, 0.2489, 0.3623, -0.01264, 0.3623, -0.08315, 0.4328, -0.08315, 0.4328, -0.01264, 0.3623, -0.1539, 0.4328, -0.1539, 0.4328, -0.08336, 0.3623, -0.08336, 0.2916, -0.1539, 0.3621, -0.1539, 0.3621, 0.5513, 0.2916, 0.5513, 0.2209, -0.1539, 0.2914, -0.1539, 0.2914, 0.5513, 0.2209, 0.5513, 0.1502, -0.1539, 0.2207, -0.1539, 0.2207, 0.5513, 0.1502, 0.5513, 0.07943, -0.1539, 0.1499, -0.1539, 0.1499, 0.5513, 0.07943, 0.5513, 0.8115, 0.327, 0.8115, 0.2565, 0.882, 0.2565, 0.882, 0.327, 0.8115, 0.1858, 0.882, 0.1858, 0.882, 0.2563, 0.8115, 0.2563, 0.7408, 0.1858, 0.8113, 0.1858, 0.8113, 0.8909, 0.7408, 0.8909, 0.6701, 0.1858, 0.7406, 0.1858, 0.7406, 0.8909, 0.6701, 0.8909, 0.5993, 0.1858, 0.6699, 0.1858, 0.6699, 0.8909, 0.5993, 0.8909, 0.5286, 0.1858, 0.5991, 0.1858, 0.5991, 0.8909, 0.5286, 0.8909, 0.2692, 0.327, 0.2692, 0.2565, 0.3397, 0.2565, 0.3397, 0.327, 0.2692, 0.1858, 0.3397, 0.1858, 0.3397, 0.2563, 0.2692, 0.2563, 0.1985, 0.1858, 0.269, 0.1858, 0.269, 0.8909, 0.1985, 0.8909, 0.1278, 0.1858, 0.1983, 0.1858, 0.1983, 0.8909, 0.1278, 0.8909, 0.05703, 0.1858, 0.1275, 0.1858, 0.1275, 0.8909, 0.05703, 0.8909, -0.0137, 0.1858, 0.05682, 0.1858, 0.05682, 0.8909, -0.0137, 0.8909, 0.5924, 0.1572, 0.5924, 0.08666, 0.6629, 0.08666, 0.6629, 0.1572, 0.5924, 0.01594, 0.6629, 0.01594, 0.6629, 0.08646, 0.5924, 0.08646, 0.5217, 0.01594, 0.5922, 0.01594, 0.5922, 0.7211, 0.5217, 0.7211, 0.451, 0.01594, 0.5215, 0.01594, 0.5215, 0.7211, 0.451, 0.7211, 0.3802, 0.01594, 0.4507, 0.01594, 0.4507, 0.7211, 0.3802, 0.7211, 0.3095, 0.01594, 0.38, 0.01594, 0.38, 0.7211, 0.3095, 0.7211, 0.8718, 0.5461, 0.8718, 0.4756, 0.9423, 0.4756, 0.9423, 0.5461, 0.8718, 0.4049, 0.9423, 0.4049, 0.9423, 0.4754, 0.8718, 0.4754, 0.8011, 0.4049, 0.8716, 0.4049, 0.8716, 1.11, 0.8011, 1.11, 0.7303, 0.4049, 0.8008, 0.4049, 0.8008, 1.11, 0.7303, 1.11, 0.6596, 0.4049, 0.7301, 0.4049, 0.7301, 1.11, 0.6596, 1.11, 0.5889, 0.4049, 0.6594, 0.4049, 0.6594, 1.11, 0.5889, 1.11, 0.2546, 0.3251, 0.237, 0.3251, 0.237, 0.3075, 0.2546, 0.3075, 0.6712, 0.4396, 0.6712, 0.6275, 0.653, 0.6457, 0.653, 0.4214, 0.533, 0.6275, 0.533, 0.4396, 0.5512, 0.4214, 0.5512, 0.6457, 0.593, 0.6275, 0.593, 0.4396, 0.6112, 0.4214, 0.6112, 0.6457, 0.7312, 0.4396, 0.7312, 0.6275, 0.7129, 0.6457, 0.7129, 0.4214, 0.572, 0.4214, 0.572, 0.6457, 0.5512, 0.6457, 0.5512, 0.4214, 0.752, 0.4396, 0.752, 0.6275, 0.7312, 0.6275, 0.7312, 0.4396, 0.5122, 0.6275, 0.5122, 0.4396, 0.533, 0.4396, 0.533, 0.6275, 0.632, 0.4214, 0.632, 0.6457, 0.6112, 0.6457, 0.6112, 0.4214, 0.6321, 0.6457, 0.6321, 0.4214, 0.653, 0.4214, 0.653, 0.6457, 0.5721, 0.6275, 0.5721, 0.4396, 0.593, 0.4396, 0.593, 0.6275, 0.692, 0.4396, 0.692, 0.6275, 0.6712, 0.6275, 0.6712, 0.4396, 0.6921, 0.6457, 0.6921, 0.4214, 0.7129, 0.4214, 0.7129, 0.6457, 0.003412, 0.4037, -0.01105, 0.4037, -0.01105, 0.2514, 0.003412, 0.2514, -0.02559, 0.4037, -0.04242, 0.4037, -0.04242, 0.2514, -0.02559, 0.2514, -0.04246, 0.4037, -0.05929, 0.4037, -0.05929, 0.2514, -0.04246, 0.2514, 0.5229, 0.4545, 0.5085, 0.4545, 0.5085, 0.3022, 0.5229, 0.3022, 0.4939, 0.4545, 0.4771, 0.4545, 0.4771, 0.3022, 0.4939, 0.3022, 0.4771, 0.4545, 0.4602, 0.4545, 0.4602, 0.3022, 0.4771, 0.3022, 0.368, 0.3977, 0.368, 0.3344, 0.4314, 0.3344, 0.4314, 0.3977, 0.368, 0.2708, 0.4314, 0.2708, 0.4314, 0.3342, 0.368, 0.3342, 0.3044, 0.2708, 0.3678, 0.2708, 0.3678, 0.9045, 0.3044, 0.9045, 0.2409, 0.2708, 0.3043, 0.2708, 0.3043, 0.9045, 0.2409, 0.9045, 0.1773, 0.2708, 0.2407, 0.2708, 0.2407, 0.9045, 0.1773, 0.9045, 0.1138, 0.2708, 0.1772, 0.2708, 0.1772, 0.9045, 0.1138, 0.9045, 0.1868, 0.3617, 0.1868, 0.3959, 0.1526, 0.3959, 0.1526, 0.3617, 0.1526, 0.4302, 0.1526, 0.396, 0.1868, 0.396, 0.1868, 0.4302, 0.08386, 0.7253, 0.04965, 0.7253, 0.04965, 0.3617, 0.08386, 0.3617, 0.04954, 0.7253, 0.01533, 0.7253, 0.01533, 0.3617, 0.04954, 0.3617, 0.1182, 0.7253, 0.08396, 0.7253, 0.08396, 0.3617, 0.1182, 0.3617, 0.1525, 0.7253, 0.1183, 0.7253, 0.1183, 0.3617, 0.1525, 0.3617, 0.5132, 0.4516, 0.5516, 0.4516, 0.5516, 0.4899, 0.5132, 0.4899, 0.5132, 0.4515, 0.5132, 0.4131, 0.5516, 0.4131, 0.5516, 0.4515, 0.4362, 0.6738, 0.3979, 0.6738, 0.3979, 0.4131, 0.4362, 0.4131, 0.3978, 0.6738, 0.3594, 0.6738, 0.3594, 0.4131, 0.3978, 0.4131, 0.4747, 0.6738, 0.4363, 0.6738, 0.4363, 0.4131, 0.4747, 0.4131, 0.5131, 0.6738, 0.4748, 0.6738, 0.4748, 0.4131, 0.5131, 0.4131, 0.6437, 0.2994, 0.6437, 0.3377, 0.682, 0.3377, 0.682, 0.2994, 0.6437, 0.2993, 0.682, 0.2993, 0.682, 0.2609, 0.6437, 0.2609, 0.5667, 0.5217, 0.5667, 0.2609, 0.5283, 0.2609, 0.5283, 0.5217, 0.5282, 0.5217, 0.5282, 0.2609, 0.4899, 0.2609, 0.4899, 0.5217, 0.6051, 0.5217, 0.6051, 0.2609, 0.5668, 0.2609, 0.5668, 0.5217, 0.6436, 0.5217, 0.6436, 0.2609, 0.6052, 0.2609, 0.6052, 0.5217, 0.7108, 0.7459, 0.7108, 0.7814, 0.6492, 0.7814, 0.6492, 0.7459, 0.6847, 0.6842, 0.6847, 0.7457, 0.6492, 0.7457, 0.6492, 0.6842, 0.6134, 0.4733, 0.5779, 0.4733, 0.5779, 0.1652, 0.6134, 0.1652, 0.6491, 0.4733, 0.6136, 0.4733, 0.6136, 0.1652, 0.6491, 0.1652, 0.5777, 0.4733, 0.5162, 0.4733, 0.5162, 0.1652, 0.5777, 0.1652, 0.516, 0.4733, 0.4544, 0.4733, 0.4544, 0.1652, 0.516, 0.1652, 0.6406, -0.01314, 0.6406, 0.2489, 0.6129, 0.2489, 0.6129, -0.01314, 0.5848, 0.5108, 0.5848, 0.2489, 0.6126, 0.2489, 0.6126, 0.5108, 0.4981, 0.2099, 0.7339, 0.2099, 0.7339, 0.4719, 0.4981, 0.4719, 0.02617, 0.7339, -0.2097, 0.7339, -0.2097, 0.4719, 0.02617, 0.4719, -0.01851, 0.2323, -0.01851, -0.03536, 0.2624, -0.03536, 0.2624, 0.2323, -0.01851, 0.7677, -0.01851, 0.5001, 0.2624, 0.5001, 0.2624, 0.7677, 0.516, 0.7814, 0.4544, 0.7814, 0.4544, 0.4733, 0.516, 0.4733, 0.5777, 0.7814, 0.5162, 0.7814, 0.5162, 0.4733, 0.5777, 0.4733, 0.6491, 0.7814, 0.6136, 0.7814, 0.6136, 0.4733, 0.6491, 0.4733, 0.6134, 0.7814, 0.5779, 0.7814, 0.5779, 0.4733, 0.6134, 0.4733, -0.01851, 1.035, -0.01851, 0.7677, 0.2624, 0.7677, 0.2624, 1.035, 0.2623, 0.2099, 0.4981, 0.2099, 0.4981, 0.4719, 0.2623, 0.4719, 0.2623, 0.4719, 0.4981, 0.4719, 0.4981, 0.7339, 0.2623, 0.7339, 0.5334, 0.4722, 0.5289, 0.2365, 0.5522, 0.2497, 0.5522, 0.4993, 0.2624, 1.035, 0.2624, 0.7677, 0.5434, 0.7677, 0.5434, 1.035, -0.01851, 0.4999, -0.01851, 0.2323, 0.2624, 0.2323, 0.2624, 0.4999, 0.262, 0.7339, 0.02617, 0.7339, 0.02617, 0.4719, 0.262, 0.4719, 0.262, 0.4719, 0.02617, 0.4719, 0.02617, 0.2099, 0.262, 0.2099, 0.5525, 0.4993, 0.5525, 0.2497, 0.5758, 0.2365, 0.5713, 0.4722, 0.2624, 0.4999, 0.2624, 0.2323, 0.5434, 0.2323, 0.5434, 0.4999])
me_buidling_kit.use_remesh_preserve_volume = False
me_buidling_kit.use_remesh_preserve_attributes = False
me_buidling_kit.use_mirror_vertex_groups = False
me_buidling_kit.update()

# ---- objects
ob_building_kit = bpy.data.objects.new('building-kit', me_buidling_kit)

# ---- transforms, parenting, visibility, modifiers, constraints
ob_building_kit.location = (0.0, 0.0, 0.0)
ob_building_kit.rotation_euler = (1.571, -0.0, 0.0)
ob_building_kit.lineart.crease_threshold = 0.0
_vg = ob_building_kit.vertex_groups.new(name='displace')
_vg.add([0, 1, 2, 3, 4, 5, 6, 7, 8, 9, 10, 11, 12, 13, 14, 15, 16, 17, 18, 19, 20, 21, 22, 23, 24, 25, 26, 27, 28, 29, 30, 31, 32, 33, 34, 35, 36, 37, 38, 39, 40, 41, 42, 43, 44, 45, 46, 47, 48, 49, 50, 51, 52, 53, 54, 55, 56, 57, 58, 59, 60, 61, 62, 63, 64, 65, 66, 67, 68, 69, 70, 71, 72, 73, 74, 75, 76, 77, 78, 79, 80, 81, 82, 83, 84, 85, 86, 87, 88, 89, 90, 91, 92, 93, 94, 95, 96, 97, 98, 99, 100, 101, 102, 103, 104, 105, 110, 111, 112, 113, 114, 115, 116, 117, 118, 119, 120, 121, 122, 123, 124, 125, 126, 127, 128, 129, 130, 131, 132, 133, 134, 135, 136, 137, 138, 139, 140, 141, 142, 143, 144, 145, 146, 147, 148, 149, 150, 151, 152, 153, 154, 155, 156, 157, 158, 159, 160, 161, 162, 163, 164, 165, 170, 171, 172, 173, 174, 175, 176, 177, 178, 179, 180, 181, 182, 183, 184, 185, 186, 187, 188, 189, 190, 191, 192, 193, 194, 195, 196, 197, 198, 199, 200, 201, 202, 203, 204, 205, 206, 207, 208, 209, 214, 215, 216, 217, 218, 219, 220, 221, 222, 223, 224, 225, 226, 227, 228, 229, 234, 235, 236, 237, 238, 239, 240, 241, 242, 243, 244, 245, 246, 247, 248, 249, 250, 251, 252, 253, 254, 255, 256, 257, 258, 259, 260, 261, 262, 263, 264, 265, 266, 267, 268, 269, 270, 271, 272, 273, 274, 275, 276, 277, 278, 279, 280, 281, 282, 283, 284, 285, 286, 287, 288, 289, 290, 291, 292, 293, 294, 295, 296, 297, 298, 299, 300, 301, 302, 303, 304, 305, 306, 307, 308, 309, 310, 311, 312, 313, 314, 315, 316, 317, 318, 319, 320, 321, 322, 323, 324, 325, 326, 327, 328, 329, 330, 331, 332, 333, 334, 335, 336, 337, 338, 339, 340, 341, 342, 347, 348, 349, 350, 351, 352, 353, 354, 355, 356, 357, 358, 359, 360, 361, 362, 363, 364, 365, 366, 367, 368, 369, 370, 371, 372, 373, 374, 375, 376, 377, 378, 379, 380, 381, 382, 383, 384, 385, 386, 387, 388, 389, 390, 391, 392, 393, 394, 395, 396, 397, 398, 399, 400, 401, 402, 403, 404, 405, 406, 407, 408, 409, 410, 411, 412, 413, 414, 415, 416, 417, 418, 419, 420, 421, 422, 423, 424, 425, 426, 427, 428, 429, 430, 431, 432, 433, 434, 435, 436, 437, 438, 439, 440], 1.0, 'REPLACE')
_m = ob_building_kit.modifiers.new('Displace', 'DISPLACE')
_m.vertex_group = 'displace'
_m.strength = 0.2
_m.texture_coords = 'UV'

# ---- collection membership
col_collection_1.objects.link(ob_building_kit)

# ---- scene / render settings (as saved in the file)
scene.frame_start = 0; scene.frame_end = 250; scene.frame_set(0)
scene.render.engine = 'BLENDER_EEVEE_NEXT'
scene.render.resolution_percentage = 50
scene.render.fps = 30
scene.render.dither_intensity = 0.0
scene.cycles.use_denoising = False
scene.cycles.samples = 128
scene.cycles.sampling_pattern = 'TABULATED_SOBOL'
scene.cycles.use_adaptive_sampling = False
scene.cycles.use_light_tree = False
scene.cycles.blur_glossy = 0.0
scene.cycles.sample_clamp_indirect = 0.0
scene.view_settings.view_transform = 'Standard'
bpy.context.view_layer.update()

# ---- added for rendering (the .blend has no active camera): camera
cam_auto = bpy.data.cameras.new('AutoCamera')
cam_auto.lens = 50.0
cam_auto.sensor_width = 36.0
cam_auto.clip_end = 1000.0
ob_auto_camera = bpy.data.objects.new('AutoCamera', cam_auto)
scene.collection.objects.link(ob_auto_camera)
ob_auto_camera.location = (25.4461, -18.1422, 14.7714)
ob_auto_camera.rotation_euler = (1.09748, -7.21219e-08, 0.694738)
scene.camera = ob_auto_camera
bpy.context.view_layer.update()
